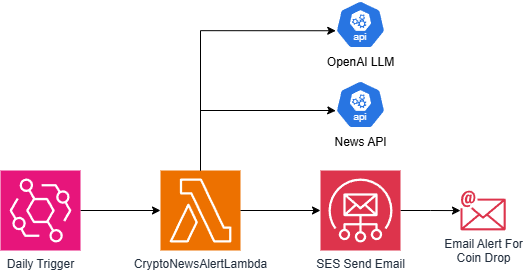

The diagram above was exported from draw.io. Its source (the exported page's mxGraphModel, read from the mxfile embedded in the PNG):
<mxGraphModel dx="1195" dy="643" grid="1" gridSize="10" guides="1" tooltips="1" connect="1" arrows="1" fold="1" page="1" pageScale="1" pageWidth="827" pageHeight="1169" math="0" shadow="0">
  <root>
    <mxCell id="0" />
    <mxCell id="1" parent="0" />
    <mxCell id="_8w8G6RgshjsjqwkRW1v-1" value="&lt;div&gt;CryptoNewsAlertLambda&lt;/div&gt;" style="sketch=0;points=[[0,0,0],[0.25,0,0],[0.5,0,0],[0.75,0,0],[1,0,0],[0,1,0],[0.25,1,0],[0.5,1,0],[0.75,1,0],[1,1,0],[0,0.25,0],[0,0.5,0],[0,0.75,0],[1,0.25,0],[1,0.5,0],[1,0.75,0]];outlineConnect=0;fontColor=#232F3E;fillColor=#ED7100;strokeColor=#ffffff;dashed=0;verticalLabelPosition=bottom;verticalAlign=top;align=center;html=1;fontSize=12;fontStyle=0;aspect=fixed;shape=mxgraph.aws4.resourceIcon;resIcon=mxgraph.aws4.lambda;" vertex="1" parent="1">
      <mxGeometry x="360" y="320" width="80" height="80" as="geometry" />
    </mxCell>
    <mxCell id="_8w8G6RgshjsjqwkRW1v-3" value="News API" style="aspect=fixed;sketch=0;html=1;dashed=0;whitespace=wrap;verticalLabelPosition=bottom;verticalAlign=top;fillColor=#2875E2;strokeColor=#ffffff;points=[[0.005,0.63,0],[0.1,0.2,0],[0.9,0.2,0],[0.5,0,0],[0.995,0.63,0],[0.72,0.99,0],[0.5,1,0],[0.28,0.99,0]];shape=mxgraph.kubernetes.icon2;kubernetesLabel=1;prIcon=api" vertex="1" parent="1">
      <mxGeometry x="535" y="230" width="50" height="48" as="geometry" />
    </mxCell>
    <mxCell id="_8w8G6RgshjsjqwkRW1v-4" value="OpenAI LLM" style="aspect=fixed;sketch=0;html=1;dashed=0;whitespace=wrap;verticalLabelPosition=bottom;verticalAlign=top;fillColor=#2875E2;strokeColor=#ffffff;points=[[0.005,0.63,0],[0.1,0.2,0],[0.9,0.2,0],[0.5,0,0],[0.995,0.63,0],[0.72,0.99,0],[0.5,1,0],[0.28,0.99,0]];shape=mxgraph.kubernetes.icon2;kubernetesLabel=1;prIcon=api" vertex="1" parent="1">
      <mxGeometry x="535" y="150" width="50" height="48" as="geometry" />
    </mxCell>
    <mxCell id="_8w8G6RgshjsjqwkRW1v-6" style="edgeStyle=orthogonalEdgeStyle;rounded=0;orthogonalLoop=1;jettySize=auto;html=1;" edge="1" parent="1" source="_8w8G6RgshjsjqwkRW1v-5" target="_8w8G6RgshjsjqwkRW1v-1">
      <mxGeometry relative="1" as="geometry" />
    </mxCell>
    <mxCell id="_8w8G6RgshjsjqwkRW1v-5" value="Daily Trigger" style="sketch=0;points=[[0,0,0],[0.25,0,0],[0.5,0,0],[0.75,0,0],[1,0,0],[0,1,0],[0.25,1,0],[0.5,1,0],[0.75,1,0],[1,1,0],[0,0.25,0],[0,0.5,0],[0,0.75,0],[1,0.25,0],[1,0.5,0],[1,0.75,0]];outlineConnect=0;fontColor=#232F3E;fillColor=#E7157B;strokeColor=#ffffff;dashed=0;verticalLabelPosition=bottom;verticalAlign=top;align=center;html=1;fontSize=12;fontStyle=0;aspect=fixed;shape=mxgraph.aws4.resourceIcon;resIcon=mxgraph.aws4.eventbridge;" vertex="1" parent="1">
      <mxGeometry x="200" y="320" width="80" height="80" as="geometry" />
    </mxCell>
    <mxCell id="_8w8G6RgshjsjqwkRW1v-8" style="edgeStyle=orthogonalEdgeStyle;rounded=0;orthogonalLoop=1;jettySize=auto;html=1;entryX=0.005;entryY=0.63;entryDx=0;entryDy=0;entryPerimeter=0;" edge="1" parent="1" source="_8w8G6RgshjsjqwkRW1v-1" target="_8w8G6RgshjsjqwkRW1v-3">
      <mxGeometry relative="1" as="geometry">
        <Array as="points">
          <mxPoint x="400" y="260" />
          <mxPoint x="530" y="260" />
        </Array>
      </mxGeometry>
    </mxCell>
    <mxCell id="_8w8G6RgshjsjqwkRW1v-9" style="edgeStyle=orthogonalEdgeStyle;rounded=0;orthogonalLoop=1;jettySize=auto;html=1;entryX=0.005;entryY=0.63;entryDx=0;entryDy=0;entryPerimeter=0;exitX=0.5;exitY=0;exitDx=0;exitDy=0;exitPerimeter=0;" edge="1" parent="1" source="_8w8G6RgshjsjqwkRW1v-1" target="_8w8G6RgshjsjqwkRW1v-4">
      <mxGeometry relative="1" as="geometry">
        <Array as="points">
          <mxPoint x="400" y="180" />
        </Array>
      </mxGeometry>
    </mxCell>
    <mxCell id="_8w8G6RgshjsjqwkRW1v-13" style="edgeStyle=orthogonalEdgeStyle;rounded=0;orthogonalLoop=1;jettySize=auto;html=1;" edge="1" parent="1" source="_8w8G6RgshjsjqwkRW1v-10" target="_8w8G6RgshjsjqwkRW1v-12">
      <mxGeometry relative="1" as="geometry" />
    </mxCell>
    <mxCell id="_8w8G6RgshjsjqwkRW1v-10" value="SES Send Email" style="sketch=0;points=[[0,0,0],[0.25,0,0],[0.5,0,0],[0.75,0,0],[1,0,0],[0,1,0],[0.25,1,0],[0.5,1,0],[0.75,1,0],[1,1,0],[0,0.25,0],[0,0.5,0],[0,0.75,0],[1,0.25,0],[1,0.5,0],[1,0.75,0]];outlineConnect=0;fontColor=#232F3E;fillColor=#DD344C;strokeColor=#ffffff;dashed=0;verticalLabelPosition=bottom;verticalAlign=top;align=center;html=1;fontSize=12;fontStyle=0;aspect=fixed;shape=mxgraph.aws4.resourceIcon;resIcon=mxgraph.aws4.simple_email_service;" vertex="1" parent="1">
      <mxGeometry x="520" y="320" width="80" height="80" as="geometry" />
    </mxCell>
    <mxCell id="_8w8G6RgshjsjqwkRW1v-11" style="edgeStyle=orthogonalEdgeStyle;rounded=0;orthogonalLoop=1;jettySize=auto;html=1;entryX=0;entryY=0.5;entryDx=0;entryDy=0;entryPerimeter=0;" edge="1" parent="1" source="_8w8G6RgshjsjqwkRW1v-1" target="_8w8G6RgshjsjqwkRW1v-10">
      <mxGeometry relative="1" as="geometry" />
    </mxCell>
    <mxCell id="_8w8G6RgshjsjqwkRW1v-12" value="Email Alert For&lt;div&gt;Coin Drop&lt;/div&gt;" style="sketch=0;outlineConnect=0;fontColor=#232F3E;gradientColor=none;fillColor=#DD344C;strokeColor=none;dashed=0;verticalLabelPosition=bottom;verticalAlign=top;align=center;html=1;fontSize=12;fontStyle=0;aspect=fixed;shape=mxgraph.aws4.email;" vertex="1" parent="1">
      <mxGeometry x="660" y="340" width="45.22" height="40" as="geometry" />
    </mxCell>
  </root>
</mxGraphModel>